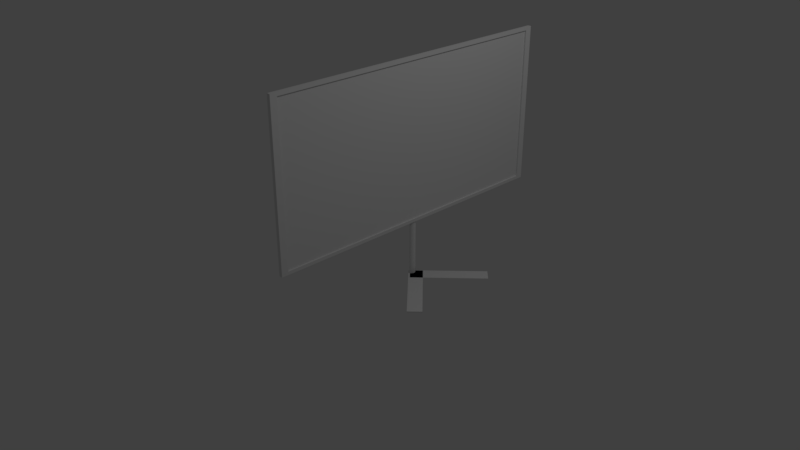 # Source: monitor.blend  (saved by Blender 2.79.0; exported with 4.5.12 LTS)
import bpy
from mathutils import Matrix  # noqa: F401  (used for matrix-valued properties, if any)

bpy.ops.wm.read_factory_settings(use_empty=True)
scene = bpy.context.scene
scene.name = 'Scene'

# ---- collections
col_collection_1 = bpy.data.collections.new('Collection 1'); scene.collection.children.link(col_collection_1)

# ---- materials (node trees are filled in below, after node groups)
mat_material = bpy.data.materials.new('Material')
mat_material.alpha_threshold = 0.0
mat_material.use_transparent_shadow = False
mat_material.roughness = 0.5
mat_material.line_color = (0.0, 0.0, 0.0, 1.0)

# ---- material node trees

# ---- world
world_world = bpy.data.worlds.new('World'); scene.world = world_world
world_world.color = (0.05088, 0.05088, 0.05088)
world_world.use_sun_shadow = False
world_world.sun_shadow_jitter_overblur = 0.0
world_world.cycles.sampling_method = 'MANUAL'

# ---- cameras
cam_camera = bpy.data.cameras.new('Camera')
cam_camera.clip_end = 100.0
cam_camera.lens = 35.0
cam_camera.sensor_width = 32.0
cam_camera.sensor_height = 18.0
cam_camera.ortho_scale = 7.314
cam_camera.dof.focus_distance = 0.0
cam_camera.dof.aperture_fstop = 128.0

# ---- lights
light_lamp = bpy.data.lights.new('Lamp', 'POINT')
light_lamp.transmission_factor = 0.0
light_lamp.cutoff_distance = 30.0
light_lamp.energy = 100.0
light_lamp.shadow_buffer_clip_start = 1.001
light_lamp.shadow_soft_size = 0.1
light_lamp.shadow_maximum_resolution = 0.006
light_lamp.use_absolute_resolution = True

# ---- meshes
me_cube_005 = bpy.data.meshes.new('Cube.005')
me_cube_005.from_pydata([(-1.0, -1.0, -1.0), (-1.0, -1.0, 1.0), (-1.0, 1.0, -1.0), (-1.0, 1.0, 1.0), (1.0, -1.0, -1.0), (1.0, -1.0, 1.0), (1.0, 1.0, -1.0), (1.0, 1.0, 1.0), (-1.041, 0.9568, -1.0), (-1.041, 0.9568, 1.0), (-0.6658, 0.9568, -1.0), (-0.6658, 0.9568, 1.0), (-1.041, -9.714, -1.0), (-1.041, -9.714, 1.0), (-0.6658, -9.714, -1.0), (-0.6658, -9.714, 1.0)], [], [(0, 1, 3, 2), (2, 3, 7, 6), (6, 7, 5, 4), (4, 5, 1, 0), (2, 6, 4, 0), (7, 3, 1, 5), (8, 9, 11, 10), (10, 11, 15, 14), (14, 15, 13, 12), (12, 13, 9, 8), (10, 14, 12, 8), (15, 11, 9, 13)])
me_cube_005.use_remesh_preserve_volume = False
me_cube_005.use_remesh_preserve_attributes = False
me_cube_005.use_mirror_vertex_groups = False
me_cube_005.update()
me_cylinder = bpy.data.meshes.new('Cylinder')
me_cylinder.from_pydata([(0.3174, 0.9437, 1.0), (0.3827, 0.9239, 1.0), (0.3827, 0.9239, -1.0), (0.3174, 0.9437, -1.0), (0.3174, -0.9437, 1.0), (0.3827, -0.9239, 1.0), (0.5556, -0.8315, 1.0), (0.7071, -0.7071, 1.0), (0.8315, -0.5556, 1.0), (0.9239, -0.3827, 1.0), (0.9808, -0.1951, 1.0), (1.0, 7.55e-08, 1.0), (0.9808, 0.1951, 1.0), (0.9239, 0.3827, 1.0), (0.8315, 0.5556, 1.0), (0.7071, 0.7071, 1.0), (0.5556, 0.8315, 1.0), (0.5556, 0.8315, -1.0), (0.7071, 0.7071, -1.0), (0.8315, 0.5556, -1.0), (0.9239, 0.3827, -1.0), (0.9808, 0.1951, -1.0), (1.0, 7.55e-08, -1.0), (0.9808, -0.1951, -1.0), (0.9239, -0.3827, -1.0), (0.8315, -0.5556, -1.0), (0.7071, -0.7071, -1.0), (0.5556, -0.8315, -1.0), (0.3827, -0.9239, -1.0), (0.3174, -0.9437, -1.0)], [], [(0, 1, 2, 3), (4, 5, 6, 7, 8, 9, 10, 11, 12, 13, 14, 15, 16, 1, 0), (2, 1, 16, 17), (3, 2, 17, 18, 19, 20, 21, 22, 23, 24, 25, 26, 27, 28, 29), (29, 28, 5, 4), (27, 6, 5, 28), (26, 7, 6, 27), (25, 8, 7, 26), (24, 9, 8, 25), (23, 10, 9, 24), (22, 11, 10, 23), (21, 12, 11, 22), (20, 13, 12, 21), (19, 14, 13, 20), (18, 15, 14, 19), (17, 16, 15, 18), (4, 0, 3, 29)])
me_cylinder.use_remesh_preserve_volume = False
me_cylinder.use_remesh_preserve_attributes = False
me_cylinder.use_mirror_vertex_groups = False
me_cylinder.update()
me_cube = bpy.data.meshes.new('Cube')
me_cube.from_pydata([(1.0, 1.0, -1.0), (1.0, -1.0, -1.0), (-1.0, -1.0, -1.0), (-1.0, 1.0, -1.0), (1.0, 1.0, 1.0), (-1.0, 1.0, 1.0), (1.0, -0.9561, -0.96), (1.0, 0.9561, 0.96), (1.0, 0.9561, -0.96), (1.0, -1.0, 1.0), (-1.0, -1.0, 1.0), (0.6033, 0.9561, -0.96), (0.6033, -0.9561, -0.96), (1.0, 0.9561, 0.96), (1.0, -0.9561, -0.96), (1.0, -0.9561, 0.96), (1.0, 0.9561, 0.96), (0.6033, 0.9561, 0.96), (0.6033, -0.9561, -0.96), (0.6033, 0.9561, 0.96), (0.6033, 0.9561, -0.96), (0.1175, 0.9561, -0.96), (0.1175, -0.9561, -0.96), (0.6033, -0.9561, -0.6996), (0.1175, -0.9561, 0.96), (0.1175, 0.9561, 0.96)], [], [(0, 1, 2, 3), (4, 0, 3, 5), (6, 1, 0, 4, 7, 8), (1, 9, 10, 2), (2, 10, 5, 3), (4, 5, 10, 9), (6, 8, 11, 12), (13, 7, 4, 9, 1, 6, 14, 15, 16), (8, 7, 17, 11), (14, 6, 12, 18), (12, 11, 17, 19, 20, 18), (19, 17, 7, 13), (14, 18, 20, 21, 22), (14, 23, 22, 24, 15), (14, 22, 23), (22, 21, 25, 24), (20, 19, 13, 16, 25, 21), (16, 15, 24, 25)])
me_cube.materials.append(mat_material)
me_cube.use_remesh_preserve_volume = False
me_cube.use_remesh_preserve_attributes = False
me_cube.use_mirror_vertex_groups = False
me_cube.update()

# ---- curves / text
txt_text = bpy.data.curves.new('Text', 'FONT')
txt_text.dimensions = '2D'
txt_text.body = 'Samsung'
txt_text.use_path_clamp = True
txt_text.bevel_resolution = 0
cu_beziercircle = bpy.data.curves.new('BezierCircle', 'CURVE')
cu_beziercircle.dimensions = '3D'
_sp = cu_beziercircle.splines.new('BEZIER'); _sp.bezier_points.add(3)
_sp.bezier_points.foreach_set('co', [-1.0, 0.0, 0.0, 0.0, 1.0, 0.0, 1.0, 0.0, 0.0, 0.0, -1.0, 0.0])
_sp.bezier_points.foreach_set('handle_left', [-1.0, -0.5521, 0.0, -0.5521, 1.0, 0.0, 1.0, 0.5521, 0.0, 0.5521, -1.0, 0.0])
_sp.bezier_points.foreach_set('handle_right', [-1.0, 0.5521, 0.0, 0.5521, 1.0, 0.0, 1.0, -0.5521, 0.0, -0.5521, -1.0, 0.0])
for _p, _l, _r in zip(_sp.bezier_points, ['AUTO', 'AUTO', 'AUTO', 'AUTO'], ['AUTO', 'AUTO', 'AUTO', 'AUTO']): _p.handle_left_type = _l; _p.handle_right_type = _r
_sp.order_u = 0
_sp.order_v = 0
_sp.use_cyclic_u = True
cu_beziercircle.use_path = True
cu_beziercircle.use_path_clamp = True
cu_beziercircle.bevel_resolution = 0
cu_beziercircle.fill_mode = 'HALF'

# ---- objects
ob_text = bpy.data.objects.new('Text', txt_text)
ob_cube_001 = bpy.data.objects.new('Cube.001', me_cube_005)
ob_beziercircle = bpy.data.objects.new('BezierCircle', cu_beziercircle)
ob_cylinder = bpy.data.objects.new('Cylinder', me_cylinder)
ob_lamp = bpy.data.objects.new('Lamp', light_lamp)
ob_camera = bpy.data.objects.new('Camera', cam_camera)
ob_cube = bpy.data.objects.new('Cube', me_cube)

# ---- transforms, parenting, visibility, modifiers, constraints
ob_text.location = (0.7884, 0.8847, 1.578)
ob_text.rotation_euler = (1.571, 0.0, -1.571)
ob_text.scale = (0.5, 0.5, 1.0)
ob_text.lineart.crease_threshold = 0.0
ob_cube_001.location = (1.145, 0.2807, 0.05482)
ob_cube_001.rotation_euler = (0.0, 0.0, 0.7854)
ob_cube_001.scale = (0.4731, 0.08867, 0.006578)
ob_cube_001.lineart.crease_threshold = 0.0
ob_beziercircle.location = (2.292, 1.949, 0.5105)
ob_beziercircle.scale = (0.05, 0.05, 1.0)
ob_beziercircle.lineart.crease_threshold = 0.0
ob_cylinder.location = (0.7773, 0.0, 0.4206)
ob_cylinder.scale = (0.05, 0.05, 0.3645)
ob_cylinder.lineart.crease_threshold = 0.0
ob_lamp.location = (4.076, 1.005, 5.904)
ob_lamp.rotation_euler = (0.6503, 0.05522, 1.866)
ob_lamp.lock_rotations_4d = False
ob_lamp.empty_display_type = 'ARROWS'
ob_lamp.color = (0.0, 0.0, 0.0, 0.0)
ob_lamp.lineart.crease_threshold = 0.0
ob_camera.location = (7.481, -6.508, 5.344)
ob_camera.rotation_euler = (1.109, 0.0, 0.8149)
ob_camera.lock_rotations_4d = False
ob_camera.empty_display_type = 'ARROWS'
ob_camera.color = (0.0, 0.0, 0.0, 0.0)
ob_camera.display_type = 'WIRE'
ob_camera.lineart.crease_threshold = 0.0
ob_cube.location = (0.8177, 0.0, 1.764)
ob_cube.scale = (0.02209, 1.945, 1.0)
ob_cube.lock_rotations_4d = False
ob_cube.empty_display_type = 'ARROWS'
ob_cube.lineart.crease_threshold = 0.0

# ---- collection membership
col_collection_1.objects.link(ob_text)
col_collection_1.objects.link(ob_cube_001)
col_collection_1.objects.link(ob_beziercircle)
col_collection_1.objects.link(ob_cylinder)
col_collection_1.objects.link(ob_lamp)
col_collection_1.objects.link(ob_camera)
col_collection_1.objects.link(ob_cube)

# ---- scene / render settings (as saved in the file)
scene.camera = ob_camera
scene.frame_start = 1; scene.frame_end = 250; scene.frame_set(1)
scene.render.engine = 'BLENDER_EEVEE_NEXT'
scene.render.resolution_percentage = 50
scene.render.dither_intensity = 0.0
scene.cycles.use_denoising = False
scene.cycles.samples = 128
scene.cycles.sampling_pattern = 'TABULATED_SOBOL'
scene.cycles.use_adaptive_sampling = False
scene.cycles.use_light_tree = False
scene.cycles.blur_glossy = 0.0
scene.cycles.sample_clamp_indirect = 0.0
scene.view_settings.view_transform = 'Standard'
bpy.context.view_layer.update()
